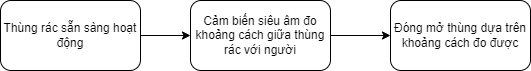

The diagram above was exported from draw.io. Its source (the exported page's mxGraphModel, read from the mxfile embedded in the PNG):
<mxGraphModel dx="1006" dy="546" grid="1" gridSize="10" guides="1" tooltips="1" connect="1" arrows="1" fold="1" page="1" pageScale="1" pageWidth="827" pageHeight="1169" math="0" shadow="0">
  <root>
    <mxCell id="0" />
    <mxCell id="1" parent="0" />
    <mxCell id="8yZegWZCYRQNalD7h6CF-3" value="" style="edgeStyle=orthogonalEdgeStyle;rounded=0;orthogonalLoop=1;jettySize=auto;html=1;" edge="1" parent="1" source="8yZegWZCYRQNalD7h6CF-1" target="8yZegWZCYRQNalD7h6CF-2">
      <mxGeometry relative="1" as="geometry" />
    </mxCell>
    <mxCell id="8yZegWZCYRQNalD7h6CF-1" value="Thùng rác sẵn sàng hoạt động" style="rounded=1;whiteSpace=wrap;html=1;" vertex="1" parent="1">
      <mxGeometry x="120" y="220" width="140" height="70" as="geometry" />
    </mxCell>
    <mxCell id="8yZegWZCYRQNalD7h6CF-5" value="" style="edgeStyle=orthogonalEdgeStyle;rounded=0;orthogonalLoop=1;jettySize=auto;html=1;" edge="1" parent="1" source="8yZegWZCYRQNalD7h6CF-2" target="8yZegWZCYRQNalD7h6CF-4">
      <mxGeometry relative="1" as="geometry" />
    </mxCell>
    <mxCell id="8yZegWZCYRQNalD7h6CF-2" value="Cảm biến siêu âm đo khoảng cách giữa thùng rác với người" style="rounded=1;whiteSpace=wrap;html=1;" vertex="1" parent="1">
      <mxGeometry x="310" y="220" width="140" height="70" as="geometry" />
    </mxCell>
    <mxCell id="8yZegWZCYRQNalD7h6CF-4" value="Đóng mở thùng dựa trên khoảng cách đo được" style="rounded=1;whiteSpace=wrap;html=1;" vertex="1" parent="1">
      <mxGeometry x="510" y="220" width="140" height="70" as="geometry" />
    </mxCell>
  </root>
</mxGraphModel>